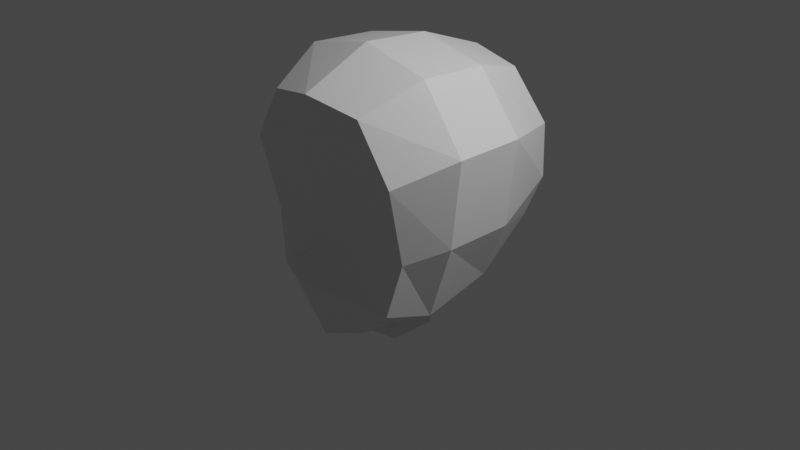 # Source: low_poly_character.blend  (saved by Blender 3.2.14; exported with 4.5.12 LTS)
import bpy
from mathutils import Matrix  # noqa: F401  (used for matrix-valued properties, if any)

bpy.ops.wm.read_factory_settings(use_empty=True)
scene = bpy.context.scene
scene.name = 'Scene'

# ---- collections
col_collection = bpy.data.collections.new('Collection'); scene.collection.children.link(col_collection)

# ---- materials (node trees are filled in below, after node groups)
mat_material = bpy.data.materials.new('Material')
mat_material.alpha_threshold = 0.0
mat_material.use_transparent_shadow = False
mat_material.line_color = (0.0, 0.0, 0.0, 1.0)

# ---- material node trees
mat_material.use_nodes = True; mat_material.node_tree.nodes.clear()
_N = mat_material.node_tree.nodes; _L = mat_material.node_tree.links
n0 = _N.new('ShaderNodeOutputMaterial'); n0.name = 'Material Output'; n0.location = (300, 300)
n1 = _N.new('ShaderNodeBsdfPrincipled'); n1.name = 'Principled BSDF'; n1.location = (10, 300)
n1.distribution = 'GGX'
n1.subsurface_method = 'RANDOM_WALK_SKIN'
n1.inputs[2].default_value = 0.4
n1.inputs[3].default_value = 1.45
n1.inputs[27].default_value = (0.0, 0.0, 0.0, 1.0)
n1.inputs[28].default_value = 1.0
_L.new(n1.outputs[0], n0.inputs[0])
n0.is_active_output = True

# ---- world
world_world = bpy.data.worlds.new('World'); scene.world = world_world
world_world.use_nodes = True; world_world.node_tree.nodes.clear()
_N = world_world.node_tree.nodes; _L = world_world.node_tree.links
n0 = _N.new('ShaderNodeOutputWorld'); n0.name = 'World Output'; n0.location = (300, 300)
n1 = _N.new('ShaderNodeBackground'); n1.name = 'Background'; n1.location = (10, 300)
n1.inputs[0].default_value = (0.05088, 0.05088, 0.05088, 1.0)
_L.new(n1.outputs[0], n0.inputs[0])
n0.is_active_output = True
world_world.color = (0.05088, 0.05088, 0.05088)
world_world.use_sun_shadow = False
world_world.sun_shadow_jitter_overblur = 0.0

# ---- cameras
cam_camera = bpy.data.cameras.new('Camera')
cam_camera.clip_end = 100.0
cam_camera.ortho_scale = 7.314

# ---- lights
light_light = bpy.data.lights.new('Light', 'POINT')
light_light.transmission_factor = 0.0
light_light.energy = 1000.0
light_light.shadow_soft_size = 0.1
light_light.shadow_maximum_resolution = 0.006
light_light.use_absolute_resolution = True

# ---- meshes
me_cube = bpy.data.meshes.new('Cube')
me_cube.from_pydata([(0.5738, 1.008, 1.521), (0.4553, 0.8077, -0.4815), (0.5657, -1.028, 1.497), (0.3951, -0.8578, -0.8131), (1.042e-16, 0.8824, -0.5306), (3.036e-17, -1.142, 1.612), (1.579e-17, -1.005, -0.9289), (3.036e-17, 1.077, 1.612), (0.749, 1.307, 0.9), (0.7567, 1.32, 0.3154), (0.6647, 1.162, -0.1029), (0.9289, -0.9945, 0.9255), (0.9016, -0.8086, 0.105), (0.7539, -0.8742, -0.4783), (1.093e-17, 1.443, 0.9364), (7.408e-17, 1.459, 0.3336), (9.776e-17, 1.254, -0.1713), (1.214e-17, -1.142, 0.9419), (2.55e-17, -1.016, 0.1149), (9.229e-17, -1.323, -0.1959), (0.7574, 0.3333, 1.723), (0.7572, -0.4099, 1.769), (0.2948, -0.3353, -0.9611), (0.3036, 0.1643, -0.7957), (3.522e-17, 0.2404, -0.8414), (0.0, -0.4099, -1.0), (0.0, 0.3333, 1.885), (0.0, -0.4099, 1.94), (0.8687, 0.3333, -0.4147), (0.8687, -0.4099, -0.5897), (1.131, 0.3333, 0.2184), (1.131, -0.4099, 0.2184), (1.233, 0.3333, 1.136), (1.233, -0.4099, 1.136), (0.2948, -0.3353, -1.145), (0.3036, 0.1643, -1.145), (0.0, 0.2404, -1.145), (0.0, -0.4099, -1.145)], [], [(25, 22, 3, 6), (33, 21, 2, 11), (14, 7, 0, 8), (11, 2, 5, 17), (21, 27, 5, 2), (3, 13, 19, 6), (13, 12, 18, 19), (12, 11, 17, 18), (4, 16, 10, 1), (16, 15, 9, 10), (15, 14, 8, 9), (22, 29, 13, 3), (29, 31, 12, 13), (31, 33, 11, 12), (9, 8, 32, 30), (30, 32, 33, 31), (10, 9, 30, 28), (28, 30, 31, 29), (1, 10, 28, 23), (23, 28, 29, 22), (0, 7, 26, 20), (20, 26, 27, 21), (8, 0, 20, 32), (32, 20, 21, 33), (4, 1, 23, 24), (36, 35, 34, 37), (23, 22, 34, 35), (22, 25, 37, 34), (24, 23, 35, 36)])
_uv = me_cube.uv_layers.new(name='UVMap')
_uv.uv.foreach_set('vector', [0.25, 0.6667, 0.375, 0.6667, 0.375, 0.75, 0.25, 0.75, 0.5625, 0.6667, 0.625, 0.6667, 0.625, 0.75, 0.5625, 0.75, 0.5625, 0.375, 0.625, 0.375, 0.625, 0.5, 0.5625, 0.5, 0.5625, 0.75, 0.625, 0.75, 0.625, 0.875, 0.5625, 0.875, 0.625, 0.6667, 0.75, 0.6667, 0.75, 0.75, 0.625, 0.75, 0.375, 0.75, 0.4375, 0.75, 0.4375, 0.875, 0.375, 0.875, 0.4375, 0.75, 0.5, 0.75, 0.5, 0.875, 0.4375, 0.875, 0.5, 0.75, 0.5625, 0.75, 0.5625, 0.875, 0.5, 0.875, 0.375, 0.375, 0.4375, 0.375, 0.4375, 0.5, 0.375, 0.5, 0.4375, 0.375, 0.5, 0.375, 0.5, 0.5, 0.4375, 0.5, 0.5, 0.375, 0.5625, 0.375, 0.5625, 0.5, 0.5, 0.5, 0.375, 0.6667, 0.4375, 0.6667, 0.4375, 0.75, 0.375, 0.75, 0.4375, 0.6667, 0.5, 0.6667, 0.5, 0.75, 0.4375, 0.75, 0.5, 0.6667, 0.5625, 0.6667, 0.5625, 0.75, 0.5, 0.75, 0.5, 0.5, 0.5625, 0.5, 0.5625, 0.5833, 0.5, 0.5833, 0.5, 0.5833, 0.5625, 0.5833, 0.5625, 0.6667, 0.5, 0.6667, 0.4375, 0.5, 0.5, 0.5, 0.5, 0.5833, 0.4375, 0.5833, 0.4375, 0.5833, 0.5, 0.5833, 0.5, 0.6667, 0.4375, 0.6667, 0.375, 0.5, 0.4375, 0.5, 0.4375, 0.5833, 0.375, 0.5833, 0.375, 0.5833, 0.4375, 0.5833, 0.4375, 0.6667, 0.375, 0.6667, 0.625, 0.5, 0.75, 0.5, 0.75, 0.5833, 0.625, 0.5833, 0.625, 0.5833, 0.75, 0.5833, 0.75, 0.6667, 0.625, 0.6667, 0.5625, 0.5, 0.625, 0.5, 0.625, 0.5833, 0.5625, 0.5833, 0.5625, 0.5833, 0.625, 0.5833, 0.625, 0.6667, 0.5625, 0.6667, 0.25, 0.5, 0.375, 0.5, 0.375, 0.5833, 0.25, 0.5833, 0.25, 0.5833, 0.375, 0.5833, 0.375, 0.6667, 0.25, 0.6667, 0.375, 0.5833, 0.375, 0.6667, 0.375, 0.6667, 0.375, 0.5833, 0.375, 0.6667, 0.25, 0.6667, 0.25, 0.6667, 0.375, 0.6667, 0.25, 0.5833, 0.375, 0.5833, 0.375, 0.5833, 0.25, 0.5833])
me_cube.materials.append(mat_material)
me_cube.use_mirror_vertex_groups = False
me_cube.update()

# ---- objects
ob_character = bpy.data.objects.new('Character', me_cube)
ob_image_front = bpy.data.objects.new('Image front', None)
ob_image_back = bpy.data.objects.new('Image back', None)
ob_light = bpy.data.objects.new('Light', light_light)
ob_camera = bpy.data.objects.new('Camera', cam_camera)

# ---- transforms, parenting, visibility, modifiers, constraints
ob_character.location = (0.0, 0.0, 0.0)
ob_character.lock_rotations_4d = False
ob_character.empty_display_type = 'ARROWS'
ob_character.lineart.crease_threshold = 0.0
_m = ob_character.modifiers.new('Симметрия', 'MIRROR')
ob_image_front.location = (-2.169, 3.151e-07, -2.345)
ob_image_front.rotation_euler = (1.571, -0.0, -0.0)
ob_image_front.scale = (3.0, 3.0, 3.0)
ob_image_front.empty_display_type = 'IMAGE'
ob_image_front.empty_display_size = 5.0
ob_image_front.show_empty_image_only_axis_aligned = True
ob_image_front.hide_render = True
ob_image_back.location = (-2.169, 3.74, -2.345)
ob_image_back.rotation_euler = (1.571, -0.0, 1.571)
ob_image_back.scale = (3.0, 3.0, 3.0)
ob_image_back.empty_display_type = 'IMAGE'
ob_image_back.empty_display_size = 5.0
ob_image_back.show_empty_image_only_axis_aligned = True
ob_image_back.hide_render = True
ob_light.location = (4.076, 1.005, 5.904)
ob_light.rotation_euler = (0.6503, 0.05522, 1.866)
ob_light.lock_rotations_4d = False
ob_light.empty_display_type = 'ARROWS'
ob_light.color = (0.0, 0.0, 0.0, 0.0)
ob_light.lineart.crease_threshold = 0.0
ob_camera.location = (7.359, -6.926, 4.958)
ob_camera.rotation_euler = (1.109, 0.0, 0.8149)
ob_camera.lock_rotations_4d = False
ob_camera.empty_display_type = 'ARROWS'
ob_camera.color = (0.0, 0.0, 0.0, 0.0)
ob_camera.display_type = 'WIRE'
ob_camera.lineart.crease_threshold = 0.0

# ---- collection membership
scene.collection.objects.link(ob_character)
scene.collection.objects.link(ob_image_front)
scene.collection.objects.link(ob_image_back)
col_collection.objects.link(ob_light)
col_collection.objects.link(ob_camera)

# ---- scene / render settings (as saved in the file)
scene.camera = ob_camera
scene.frame_start = 1; scene.frame_end = 250; scene.frame_set(0)
scene.render.engine = 'BLENDER_EEVEE_NEXT'
scene.cycles.sampling_pattern = 'TABULATED_SOBOL'
scene.cycles.use_light_tree = False
scene.view_settings.view_transform = 'Filmic'
bpy.context.view_layer.update()
